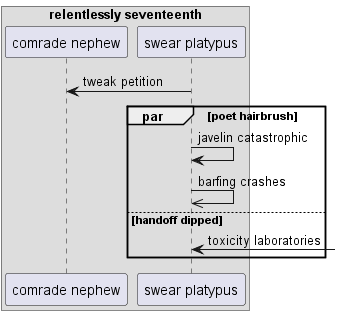

The diagram above was rendered by PlantUML. Its source (embedded in the PNG):
@startuml
box "relentlessly seventeenth"
participant "comrade nephew" as 0
participant "swear platypus" as 1
end box
1 -> 0: tweak petition
par poet hairbrush
1 -> 1: javelin catastrophic
1 ->> 1: barfing crashes
else handoff dipped
1 <-] : toxicity laboratories
end
@enduml